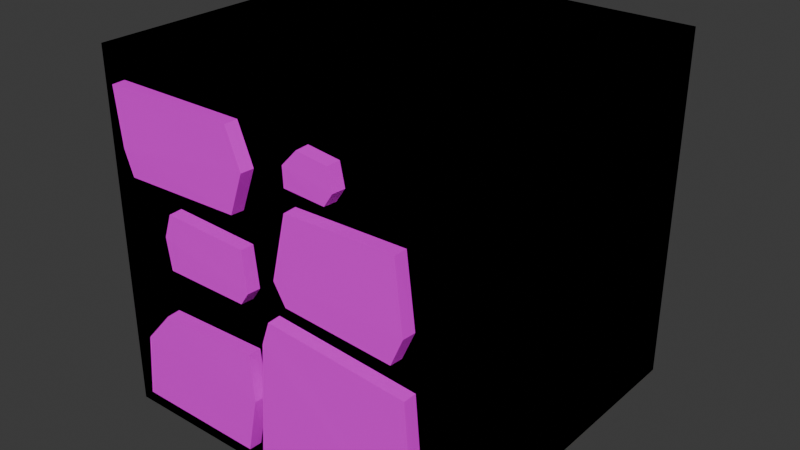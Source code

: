# Source: grass.blend  (saved by Blender 4.5.90; exported with 4.5.12 LTS)
import bpy
from mathutils import Matrix  # noqa: F401  (used for matrix-valued properties, if any)

bpy.ops.wm.read_factory_settings(use_empty=True)
scene = bpy.context.scene
scene.name = 'Scene'

# ---- collections
col_collection = bpy.data.collections.new('Collection'); scene.collection.children.link(col_collection)
col_wall = bpy.data.collections.new('Wall'); col_collection.children.link(col_wall)
col_grass = bpy.data.collections.new('Grass'); col_collection.children.link(col_grass)

# ---- images (referenced by path relative to the original .blend; pixels are not part of the script)
import os
ASSET_DIR = os.environ.get("B2B_ASSET_DIR", "")  # directory of the original .blend (textures are referenced by path, not embedded)
HERE = os.path.dirname(os.path.abspath(__file__))  # packed textures are extracted next to this script under _unpacked/

def load_image(name, relpath, width, height, colorspace="sRGB"):
    """Load a texture the original file referenced (path relative to the .blend, or extracted next to this script)."""
    p = next((c for c in (os.path.join(HERE, relpath), os.path.join(ASSET_DIR, relpath)) if relpath and os.path.exists(c)), "")
    if p:
        img = bpy.data.images.load(p, check_existing=True)
        img.name = name
    else:  # same state as the original file: an image datablock whose file is absent (Cycles renders it pink)
        img = bpy.data.images.new(name, width, height)
        img.source = "FILE"
        img.filepath = "//" + (relpath or name)
    img.colorspace_settings.name = colorspace
    return img
img_resurrect_64_png = load_image('resurrect-64.png', 'resurrect-64.png', 1024, 1024, 'sRGB')
img_resurrect_64_png_001 = load_image('resurrect-64.png.001', 'resurrect-64.png', 1024, 1024, 'sRGB')

# ---- materials (node trees are filled in below, after node groups)
mat_material = bpy.data.materials.new('Material')
mat_material.alpha_threshold = 0.0
mat_material.roughness = 0.5
mat_material.line_color = (0.0, 0.0, 0.0, 1.0)
mat_material_001 = bpy.data.materials.new('Material.001')
mat_material_001.alpha_threshold = 0.0
mat_material_001.roughness = 0.5
mat_material_001.line_color = (0.0, 0.0, 0.0, 1.0)

# ---- material node trees
mat_material.use_nodes = True; mat_material.node_tree.nodes.clear()
_N = mat_material.node_tree.nodes; _L = mat_material.node_tree.links
n0 = _N.new('ShaderNodeOutputMaterial'); n0.name = 'Material Output'; n0.location = (200, 100)
n1 = _N.new('ShaderNodeBsdfPrincipled'); n1.name = 'Principled BSDF'; n1.location = (-200, 100)
n1.inputs[3].default_value = 1.45
n2 = _N.new('ShaderNodeTexImage'); n2.name = 'Image Texture'; n2.location = (-495, 83)
n2.image = img_resurrect_64_png
_L.new(n1.outputs[0], n0.inputs[0])
_L.new(n2.outputs[0], n1.inputs[0])
n0.is_active_output = True
mat_material_001.use_nodes = True; mat_material_001.node_tree.nodes.clear()
_N = mat_material_001.node_tree.nodes; _L = mat_material_001.node_tree.links
n0 = _N.new('ShaderNodeOutputMaterial'); n0.name = 'Material Output'; n0.location = (200, 100)
n1 = _N.new('ShaderNodeBsdfPrincipled'); n1.name = 'Principled BSDF'; n1.location = (-200, 100)
n1.inputs[3].default_value = 1.45
n2 = _N.new('ShaderNodeTexImage'); n2.name = 'Image Texture'; n2.location = (-495, 83)
n2.image = img_resurrect_64_png_001
_L.new(n1.outputs[0], n0.inputs[0])
_L.new(n2.outputs[0], n1.inputs[0])
n0.is_active_output = True

# ---- world
world_world = bpy.data.worlds.new('World'); scene.world = world_world
world_world.use_nodes = True; world_world.node_tree.nodes.clear()
_N = world_world.node_tree.nodes; _L = world_world.node_tree.links
n0 = _N.new('ShaderNodeOutputWorld'); n0.name = 'World Output'; n0.location = (200, 100)
n1 = _N.new('ShaderNodeBackground'); n1.name = 'Background'; n1.location = (-200, 100)
n1.inputs[0].default_value = (0.05088, 0.05088, 0.05088, 1.0)
_L.new(n1.outputs[0], n0.inputs[0])
n0.is_active_output = True
world_world.color = (0.05088, 0.05088, 0.05088)
world_world.sun_shadow_jitter_overblur = 0.0

# ---- meshes
me_cube_001 = bpy.data.meshes.new('Cube.001')
me_cube_001.from_pydata([(-0.5, -0.5, -0.5), (-0.5, -0.5, 0.5), (-0.5, 0.5, -0.5), (-0.5, 0.5, 0.5), (0.5, -0.5, -0.5), (0.5, -0.5, 0.5), (0.5, 0.5, -0.5), (0.5, 0.5, 0.5)], [], [(0, 2, 3, 1), (2, 6, 7, 3), (6, 4, 5, 7), (2, 0, 4, 6), (7, 5, 1, 3), (4, 0, 1, 5)])
_uv = me_cube_001.uv_layers.new(name='UVMap')
_uv.uv.foreach_set('vector', [0.01697, 0.5046, 0.01697, 0.5046, 0.01697, 0.5046, 0.01697, 0.5046, 0.01697, 0.5046, 0.01697, 0.5046, 0.01697, 0.5046, 0.01697, 0.5046, 0.01697, 0.5046, 0.01697, 0.5046, 0.01697, 0.5046, 0.01697, 0.5046, 0.01697, 0.5046, 0.01697, 0.5046, 0.01697, 0.5046, 0.01697, 0.5046, 0.01697, 0.5046, 0.01697, 0.5046, 0.01697, 0.5046, 0.01697, 0.5046, 0.01697, 0.5046, 0.01697, 0.5046, 0.01697, 0.5046, 0.01697, 0.5046])
me_cube_001.materials.append(mat_material)
me_cube_001.update()
me_cube_004 = bpy.data.meshes.new('Cube.004')
me_cube_004.from_pydata([(-0.49, -0.49, -0.49), (-0.49, -0.49, 0.49), (-0.49, 0.49, -0.49), (-0.49, 0.49, 0.49), (0.49, -0.49, -0.49), (0.49, -0.49, 0.49), (0.49, 0.49, -0.49), (0.49, 0.49, 0.49)], [], [(0, 1, 3, 2), (2, 3, 7, 6), (6, 7, 5, 4), (2, 6, 4, 0), (7, 3, 1, 5), (4, 5, 1, 0)])
_uv = me_cube_004.uv_layers.new(name='UVMap')
_uv.uv.foreach_set('vector', [0.01918, 0.4736, 0.01918, 0.4736, 0.01918, 0.4736, 0.01918, 0.4736, 0.01918, 0.4736, 0.01918, 0.4736, 0.01918, 0.4736, 0.01918, 0.4736, 0.01918, 0.4736, 0.01918, 0.4736, 0.01918, 0.4736, 0.01918, 0.4736, 0.01918, 0.4736, 0.01918, 0.4736, 0.01918, 0.4736, 0.01918, 0.4736, 0.01918, 0.4736, 0.01918, 0.4736, 0.01918, 0.4736, 0.01918, 0.4736, 0.01918, 0.4736, 0.01918, 0.4736, 0.01918, 0.4736, 0.01918, 0.4736])
me_cube_004.materials.append(mat_material)
me_cube_004.update()
me_cube_006 = bpy.data.meshes.new('Cube.006')
me_cube_006.from_pydata([(-0.3997, -0.02, 0.154), (-0.4397, -0.02, 0.364), (-0.3997, 0.02, 0.154), (-0.4397, 0.02, 0.364), (-0.07221, -0.02, 0.1624), (-0.07221, -0.02, 0.3624), (-0.07221, 0.02, 0.1624), (-0.07221, 0.02, 0.3624), (-0.4297, -0.02, -0.476), (-0.3297, -0.02, -0.216), (-0.4297, 0.02, -0.476), (-0.3297, 0.02, -0.216), (-0.06971, -0.02, -0.476), (-0.04971, -0.02, -0.206), (-0.06971, 0.02, -0.476), (-0.04971, 0.02, -0.206), (0.09196, -0.02, -0.01346), (0.102, -0.02, 0.2065), (0.09196, 0.02, -0.01346), (0.102, 0.02, 0.2065), (0.382, -0.02, -0.03346), (0.392, -0.02, 0.2115), (0.382, 0.02, -0.03346), (0.392, 0.02, 0.2115), (-0.2897, -0.02, -0.05929), (-0.2797, -0.02, 0.08071), (-0.2897, 0.02, -0.05929), (-0.2797, 0.02, 0.08071), (-0.05971, -0.02, -0.05929), (-0.04971, -0.02, 0.07071), (-0.05971, 0.02, -0.05929), (-0.04971, 0.02, 0.07071), (-0.2997, -0.02, 0.02071), (-0.2997, 0.02, 0.02071), (-0.03971, 0.02, -0.02929), (-0.03971, -0.02, -0.02929), (-0.421, -0.02, 0.2165), (-0.421, 0.02, 0.2165), (-0.03471, 0.02, 0.2674), (-0.03471, -0.02, 0.2674), (0.06196, -0.02, 0.03654), (0.06196, 0.02, 0.03654), (0.412, 0.02, 0.03654), (0.412, -0.02, 0.03654), (-0.4097, -0.02, -0.306), (-0.4097, 0.02, -0.306), (-0.03971, 0.02, -0.326), (-0.03971, -0.02, -0.326), (-0.01668, -0.02, -0.5125), (0.03378, -0.02, -0.08805), (-0.01668, 0.02, -0.5125), (0.03378, 0.02, -0.08805), (0.4271, -0.02, -0.5184), (0.4172, -0.02, -0.1193), (0.4271, 0.02, -0.5184), (0.4172, 0.02, -0.1193), (0.01378, -0.02, -0.1481), (0.01378, 0.02, -0.1481), (0.4471, 0.02, -0.4884), (0.4471, -0.02, -0.4884), (0.1068, -0.02, 0.2777), (0.1464, -0.02, 0.3606), (0.1068, 0.02, 0.2777), (0.1464, 0.02, 0.3606), (0.2105, -0.02, 0.2718), (0.2206, -0.02, 0.351), (0.2105, 0.02, 0.2718), (0.2206, 0.02, 0.351), (0.1073, -0.02, 0.3222), (0.1073, 0.02, 0.3222), (0.2305, 0.02, 0.3018), (0.2305, -0.02, 0.3018)], [], [(36, 1, 3, 37), (44, 9, 11, 45), (38, 7, 5, 39), (2, 6, 4, 0), (7, 3, 1, 5), (39, 5, 1, 36), (46, 15, 13, 47), (10, 14, 12, 8), (15, 11, 9, 13), (47, 13, 9, 44), (40, 17, 19, 41), (42, 23, 21, 43), (18, 22, 20, 16), (23, 19, 17, 21), (43, 21, 17, 40), (32, 25, 27, 33), (34, 31, 29, 35), (26, 30, 28, 24), (31, 27, 25, 29), (35, 29, 25, 32), (28, 35, 32, 24), (30, 34, 35, 28), (24, 32, 33, 26), (4, 39, 36, 0), (6, 38, 39, 4), (0, 36, 37, 2), (20, 43, 40, 16), (22, 42, 43, 20), (16, 40, 41, 18), (12, 47, 44, 8), (14, 46, 47, 12), (8, 44, 45, 10), (56, 49, 51, 57), (58, 55, 53, 59), (50, 54, 52, 48), (55, 51, 49, 53), (59, 53, 49, 56), (52, 59, 56, 48), (54, 58, 59, 52), (48, 56, 57, 50), (68, 61, 63, 69), (70, 67, 65, 71), (62, 66, 64, 60), (67, 63, 61, 65), (71, 65, 61, 68), (64, 71, 68, 60), (66, 70, 71, 64), (60, 68, 69, 62)])
_uv = me_cube_006.uv_layers.new(name='UVMap')
_uv.uv.foreach_set('vector', [0.02154, 0.6392, 0.02243, 0.6465, 0.02243, 0.6465, 0.02154, 0.6392, 0.01836, 0.6348, 0.01891, 0.6037, 0.01891, 0.6037, 0.01836, 0.6348, 0.02185, 0.4889, 0.02242, 0.5035, 0.02242, 0.5035, 0.02185, 0.4889, 0.02116, 0.6309, 0.02121, 0.5035, 0.02121, 0.5035, 0.02116, 0.6309, 0.02242, 0.5035, 0.02243, 0.6465, 0.02243, 0.6465, 0.02242, 0.5035, 0.02185, 0.4889, 0.02242, 0.5035, 0.02243, 0.6465, 0.02154, 0.6392, 0.01824, 0.4909, 0.01897, 0.4948, 0.01897, 0.4948, 0.01824, 0.4909, 0.01733, 0.6426, 0.01733, 0.5025, 0.01733, 0.5025, 0.01733, 0.6426, 0.01897, 0.4948, 0.01891, 0.6037, 0.01891, 0.6037, 0.01897, 0.4948, 0.01824, 0.4909, 0.01897, 0.4948, 0.01891, 0.6037, 0.01836, 0.6348, 0.02044, 0.4513, 0.02148, 0.4358, 0.02148, 0.4358, 0.02044, 0.4513, 0.02044, 0.3152, 0.02151, 0.323, 0.02151, 0.323, 0.02044, 0.3152, 0.02014, 0.4397, 0.02002, 0.3269, 0.02002, 0.3269, 0.02014, 0.4397, 0.02151, 0.323, 0.02148, 0.4358, 0.02148, 0.4358, 0.02151, 0.323, 0.02044, 0.3152, 0.02151, 0.323, 0.02148, 0.4358, 0.02044, 0.4513, 0.02035, 0.592, 0.02071, 0.5842, 0.02071, 0.5842, 0.02035, 0.592, 0.02004, 0.4909, 0.02065, 0.4948, 0.02065, 0.4948, 0.02004, 0.4909, 0.01986, 0.5881, 0.01986, 0.4987, 0.01986, 0.4987, 0.01986, 0.5881, 0.02065, 0.4948, 0.02071, 0.5842, 0.02071, 0.5842, 0.02065, 0.4948, 0.02004, 0.4909, 0.02065, 0.4948, 0.02071, 0.5842, 0.02035, 0.592, 0.01986, 0.4987, 0.02004, 0.4909, 0.02035, 0.592, 0.01986, 0.5881, 0.01986, 0.4987, 0.02004, 0.4909, 0.02004, 0.4909, 0.01986, 0.4987, 0.01986, 0.5881, 0.02035, 0.592, 0.02035, 0.592, 0.01986, 0.5881, 0.02121, 0.5035, 0.02185, 0.4889, 0.02154, 0.6392, 0.02116, 0.6309, 0.02121, 0.5035, 0.02185, 0.4889, 0.02185, 0.4889, 0.02121, 0.5035, 0.02116, 0.6309, 0.02154, 0.6392, 0.02154, 0.6392, 0.02116, 0.6309, 0.02002, 0.3269, 0.02044, 0.3152, 0.02044, 0.4513, 0.02014, 0.4397, 0.02002, 0.3269, 0.02044, 0.3152, 0.02044, 0.3152, 0.02002, 0.3269, 0.02014, 0.4397, 0.02044, 0.4513, 0.02044, 0.4513, 0.02014, 0.4397, 0.01733, 0.5025, 0.01824, 0.4909, 0.01836, 0.6348, 0.01733, 0.6426, 0.01733, 0.5025, 0.01824, 0.4909, 0.01824, 0.4909, 0.01733, 0.5025, 0.01733, 0.6426, 0.01836, 0.6348, 0.01836, 0.6348, 0.01733, 0.6426, 0.01932, 0.4701, 0.01969, 0.4623, 0.01969, 0.4623, 0.01932, 0.4701, 0.01725, 0.3015, 0.0195, 0.3132, 0.0195, 0.3132, 0.01725, 0.3015, 0.01711, 0.4819, 0.01707, 0.3093, 0.01707, 0.3093, 0.01711, 0.4819, 0.0195, 0.3132, 0.01969, 0.4623, 0.01969, 0.4623, 0.0195, 0.3132, 0.01725, 0.3015, 0.0195, 0.3132, 0.01969, 0.4623, 0.01932, 0.4701, 0.01707, 0.3093, 0.01725, 0.3015, 0.01932, 0.4701, 0.01711, 0.4819, 0.01707, 0.3093, 0.01725, 0.3015, 0.01725, 0.3015, 0.01707, 0.3093, 0.01711, 0.4819, 0.01932, 0.4701, 0.01932, 0.4701, 0.01711, 0.4819, 0.02218, 0.4337, 0.02241, 0.4185, 0.02241, 0.4185, 0.02218, 0.4337, 0.02206, 0.3858, 0.02235, 0.3896, 0.02235, 0.3896, 0.02206, 0.3858, 0.02191, 0.4339, 0.02187, 0.3935, 0.02187, 0.3935, 0.02191, 0.4339, 0.02235, 0.3896, 0.02241, 0.4185, 0.02241, 0.4185, 0.02235, 0.3896, 0.02206, 0.3858, 0.02235, 0.3896, 0.02241, 0.4185, 0.02218, 0.4337, 0.02187, 0.3935, 0.02206, 0.3858, 0.02218, 0.4337, 0.02191, 0.4339, 0.02187, 0.3935, 0.02206, 0.3858, 0.02206, 0.3858, 0.02187, 0.3935, 0.02191, 0.4339, 0.02218, 0.4337, 0.02218, 0.4337, 0.02191, 0.4339])
me_cube_006.materials.append(mat_material)
me_cube_006.update()
me_cube_007 = bpy.data.meshes.new('Cube.007')
me_cube_007.from_pydata([(-1.923, 2.32, 1.017), (-2.131, 2.321, 2.127), (-1.929, 2.55, 1.009), (-2.138, 2.55, 2.133), (-0.2388, 2.32, 1.059), (-0.2397, 2.32, 2.125), (-0.2329, 2.55, 1.051), (-0.234, 2.55, 2.133), (-2.081, 2.321, -2.128), (-1.567, 2.318, -0.7645), (-2.088, 2.55, -2.134), (-1.571, 2.55, -0.7543), (-0.2241, 2.32, -2.132), (-0.1227, 2.321, -0.7192), (-0.218, 2.55, -2.139), (-0.1165, 2.55, -0.7122), (0.5376, 2.319, 0.1786), (0.5828, 2.32, 1.344), (0.532, 2.55, 0.1695), (0.5766, 2.55, 1.352), (2.029, 2.32, 0.07795), (2.085, 2.321, 1.368), (2.035, 2.55, 0.06942), (2.092, 2.55, 1.375), (-1.377, 2.321, -0.04738), (-1.323, 2.32, 0.7168), (-1.383, 2.55, -0.05451), (-1.329, 2.55, 0.7249), (-0.1812, 2.319, -0.05177), (-0.1219, 2.32, 0.6631), (-0.1762, 2.55, -0.06118), (-0.1153, 2.55, 0.67), (-1.438, 2.317, 0.3871), (-1.45, 2.55, 0.3883), (-0.05101, 2.55, 0.1211), (-0.0623, 2.318, 0.1239), (-2.042, 2.315, 1.354), (-2.055, 2.55, 1.351), (-0.02452, 2.55, 1.617), (-0.03604, 2.318, 1.617), (0.3697, 2.318, 0.4565), (0.3585, 2.55, 0.4547), (2.208, 2.55, 0.4552), (2.196, 2.317, 0.457), (-1.985, 2.317, -1.234), (-1.996, 2.55, -1.229), (-0.0496, 2.55, -1.353), (-0.0629, 2.316, -1.352), (-0.01199, 2.321, -2.314), (0.2444, 2.32, -0.127), (-0.01828, 2.55, -2.321), (0.2388, 2.55, -0.1189), (2.253, 2.319, -2.347), (2.212, 2.32, -0.2869), (2.258, 2.55, -2.357), (2.219, 2.55, -0.2799), (0.1297, 2.317, -0.4567), (0.1172, 2.55, -0.4555), (2.383, 2.55, -2.175), (2.372, 2.318, -2.172), (0.6054, 2.321, 1.638), (0.8073, 2.32, 2.116), (0.5991, 2.55, 1.631), (0.8017, 2.55, 2.124), (1.17, 2.319, 1.604), (1.23, 2.32, 2.065), (1.175, 2.55, 1.595), (1.236, 2.55, 2.071), (0.5972, 2.317, 1.895), (0.5846, 2.55, 1.896), (1.3, 2.55, 1.777), (1.289, 2.318, 1.78)], [], [(36, 37, 3, 1), (44, 45, 11, 9), (38, 39, 5, 7), (2, 0, 4, 6), (7, 5, 1, 3), (39, 36, 1, 5), (46, 47, 13, 15), (10, 8, 12, 14), (15, 13, 9, 11), (47, 44, 9, 13), (40, 41, 19, 17), (42, 43, 21, 23), (18, 16, 20, 22), (23, 21, 17, 19), (43, 40, 17, 21), (32, 33, 27, 25), (34, 35, 29, 31), (26, 24, 28, 30), (31, 29, 25, 27), (35, 32, 25, 29), (28, 24, 32, 35), (30, 28, 35, 34), (24, 26, 33, 32), (4, 0, 36, 39), (6, 4, 39, 38), (0, 2, 37, 36), (20, 16, 40, 43), (22, 20, 43, 42), (16, 18, 41, 40), (12, 8, 44, 47), (14, 12, 47, 46), (8, 10, 45, 44), (56, 57, 51, 49), (58, 59, 53, 55), (50, 48, 52, 54), (55, 53, 49, 51), (59, 56, 49, 53), (52, 48, 56, 59), (54, 52, 59, 58), (48, 50, 57, 56), (68, 69, 63, 61), (70, 71, 65, 67), (62, 60, 64, 66), (67, 65, 61, 63), (71, 68, 61, 65), (64, 60, 68, 71), (66, 64, 71, 70), (60, 62, 69, 68)])
_uv = me_cube_007.uv_layers.new(name='UVMap')
_uv.uv.foreach_set('vector', [0.009344, 0.5136, 0.009344, 0.5136, 0.009344, 0.5136, 0.009344, 0.5136, 0.009344, 0.5136, 0.009344, 0.5136, 0.009344, 0.5136, 0.009344, 0.5136, 0.009344, 0.5136, 0.009344, 0.5136, 0.009344, 0.5136, 0.009344, 0.5136, 0.009344, 0.5136, 0.009344, 0.5136, 0.009344, 0.5136, 0.009344, 0.5136, 0.009344, 0.5136, 0.009344, 0.5136, 0.009344, 0.5136, 0.009344, 0.5136, 0.009344, 0.5136, 0.009344, 0.5136, 0.009344, 0.5136, 0.009344, 0.5136, 0.009344, 0.5136, 0.009344, 0.5136, 0.009344, 0.5136, 0.009344, 0.5136, 0.009344, 0.5136, 0.009344, 0.5136, 0.009344, 0.5136, 0.009344, 0.5136, 0.009344, 0.5136, 0.009344, 0.5136, 0.009344, 0.5136, 0.009344, 0.5136, 0.009344, 0.5136, 0.009344, 0.5136, 0.009344, 0.5136, 0.009344, 0.5136, 0.009344, 0.5136, 0.009344, 0.5136, 0.009344, 0.5136, 0.009344, 0.5136, 0.009344, 0.5136, 0.009344, 0.5136, 0.009344, 0.5136, 0.009344, 0.5136, 0.009344, 0.5136, 0.009344, 0.5136, 0.009344, 0.5136, 0.009344, 0.5136, 0.009344, 0.5136, 0.009344, 0.5136, 0.009344, 0.5136, 0.009344, 0.5136, 0.009344, 0.5136, 0.009344, 0.5136, 0.009344, 0.5136, 0.009344, 0.5136, 0.009344, 0.5136, 0.009344, 0.5136, 0.009344, 0.5136, 0.009344, 0.5136, 0.009344, 0.5136, 0.009344, 0.5136, 0.009344, 0.5136, 0.009344, 0.5136, 0.009344, 0.5136, 0.009344, 0.5136, 0.009344, 0.5136, 0.009344, 0.5136, 0.009344, 0.5136, 0.009344, 0.5136, 0.009344, 0.5136, 0.009344, 0.5136, 0.009344, 0.5136, 0.009344, 0.5136, 0.009344, 0.5136, 0.009344, 0.5136, 0.009344, 0.5136, 0.009344, 0.5136, 0.009344, 0.5136, 0.009344, 0.5136, 0.009344, 0.5136, 0.009344, 0.5136, 0.009344, 0.5136, 0.009344, 0.5136, 0.009344, 0.5136, 0.009344, 0.5136, 0.009344, 0.5136, 0.009344, 0.5136, 0.009344, 0.5136, 0.009344, 0.5136, 0.009344, 0.5136, 0.009344, 0.5136, 0.009344, 0.5136, 0.009344, 0.5136, 0.009344, 0.5136, 0.009344, 0.5136, 0.009344, 0.5136, 0.009344, 0.5136, 0.009344, 0.5136, 0.009344, 0.5136, 0.009344, 0.5136, 0.009344, 0.5136, 0.009344, 0.5136, 0.009344, 0.5136, 0.009344, 0.5136, 0.009344, 0.5136, 0.009344, 0.5136, 0.009344, 0.5136, 0.009344, 0.5136, 0.009344, 0.5136, 0.009344, 0.5136, 0.009344, 0.5136, 0.009344, 0.5136, 0.009344, 0.5136, 0.009344, 0.5136, 0.009344, 0.5136, 0.009344, 0.5136, 0.009344, 0.5136, 0.009344, 0.5136, 0.009344, 0.5136, 0.009344, 0.5136, 0.009344, 0.5136, 0.009344, 0.5136, 0.009344, 0.5136, 0.009344, 0.5136, 0.009344, 0.5136, 0.009344, 0.5136, 0.009344, 0.5136, 0.009344, 0.5136, 0.009344, 0.5136, 0.009344, 0.5136, 0.009344, 0.5136, 0.009344, 0.5136, 0.009344, 0.5136, 0.009344, 0.5136, 0.009344, 0.5136, 0.009344, 0.5136, 0.009344, 0.5136, 0.009344, 0.5136, 0.009344, 0.5136, 0.009344, 0.5136, 0.009344, 0.5136, 0.009344, 0.5136, 0.009344, 0.5136, 0.009344, 0.5136, 0.009344, 0.5136, 0.009344, 0.5136, 0.009344, 0.5136, 0.009344, 0.5136, 0.009344, 0.5136, 0.009344, 0.5136, 0.009344, 0.5136, 0.009344, 0.5136, 0.009344, 0.5136, 0.009344, 0.5136, 0.009344, 0.5136, 0.009344, 0.5136, 0.009344, 0.5136, 0.009344, 0.5136, 0.009344, 0.5136, 0.009344, 0.5136, 0.009344, 0.5136, 0.009344, 0.5136, 0.009344, 0.5136, 0.009344, 0.5136, 0.009344, 0.5136, 0.009344, 0.5136, 0.009344, 0.5136, 0.009344, 0.5136, 0.009344, 0.5136, 0.009344, 0.5136, 0.009344, 0.5136, 0.009344, 0.5136, 0.009344, 0.5136, 0.009344, 0.5136, 0.009344, 0.5136, 0.009344, 0.5136, 0.009344, 0.5136, 0.009344, 0.5136, 0.009344, 0.5136, 0.009344, 0.5136, 0.009344, 0.5136, 0.009344, 0.5136, 0.009344, 0.5136, 0.009344, 0.5136, 0.009344, 0.5136, 0.009344, 0.5136, 0.009344, 0.5136])
me_cube_007.materials.append(mat_material)
me_cube_007.update()
me_cube_002 = bpy.data.meshes.new('Cube.002')
me_cube_002.from_pydata([(-0.49, -0.49, -0.49), (-0.49, -0.49, 0.49), (-0.49, 0.49, -0.49), (-0.49, 0.49, 0.49), (0.49, -0.49, -0.49), (0.49, -0.49, 0.49), (0.49, 0.49, -0.49), (0.49, 0.49, 0.49)], [], [(0, 1, 3, 2), (2, 3, 7, 6), (6, 7, 5, 4), (2, 6, 4, 0), (7, 3, 1, 5), (4, 5, 1, 0)])
_uv = me_cube_002.uv_layers.new(name='UVMap')
_uv.uv.foreach_set('vector', [0.3991, 0.9017, 0.4124, 0.9017, 0.4124, 0.9017, 0.3991, 0.9017, 0.3991, 0.9017, 0.4124, 0.9017, 0.4124, 0.04553, 0.3991, 0.04553, 0.3991, 0.04553, 0.4124, 0.04553, 0.4124, 0.04553, 0.3991, 0.04553, 0.3991, 0.9017, 0.3991, 0.04553, 0.3991, 0.04553, 0.3991, 0.9017, 0.4124, 0.04553, 0.4124, 0.9017, 0.4124, 0.9017, 0.4124, 0.04553, 0.3991, 0.04553, 0.4124, 0.04553, 0.4124, 0.9017, 0.3991, 0.9017])
me_cube_002.materials.append(mat_material)
me_cube_002.update()
me_cube_003 = bpy.data.meshes.new('Cube.003')
me_cube_003.from_pydata([(-0.5, -0.5, -0.5), (-0.5, -0.5, 0.5), (-0.5, 0.5, -0.5), (-0.5, 0.5, 0.5), (0.5, -0.5, -0.5), (0.5, -0.5, 0.5), (0.5, 0.5, -0.5), (0.5, 0.5, 0.5)], [], [(0, 2, 3, 1), (2, 6, 7, 3), (6, 4, 5, 7), (2, 0, 4, 6), (7, 5, 1, 3), (4, 0, 1, 5)])
_uv = me_cube_003.uv_layers.new(name='UVMap')
_uv.uv.foreach_set('vector', [0.3885, 0.5046, 0.3885, 0.5046, 0.3885, 0.5046, 0.3885, 0.5046, 0.3885, 0.5046, 0.3885, 0.5046, 0.3885, 0.5046, 0.3885, 0.5046, 0.3885, 0.5046, 0.3885, 0.5046, 0.3885, 0.5046, 0.3885, 0.5046, 0.3885, 0.5046, 0.3885, 0.5046, 0.3885, 0.5046, 0.3885, 0.5046, 0.3885, 0.5046, 0.3885, 0.5046, 0.3885, 0.5046, 0.3885, 0.5046, 0.3885, 0.5046, 0.3885, 0.5046, 0.3885, 0.5046, 0.3885, 0.5046])
me_cube_003.materials.append(mat_material_001)
me_cube_003.update()

# ---- objects
ob_walloutline = bpy.data.objects.new('WallOutline', me_cube_001)
ob_wall = bpy.data.objects.new('Wall', me_cube_004)
ob_brick = bpy.data.objects.new('Brick', me_cube_006)
ob_brickoutline = bpy.data.objects.new('BrickOutline', me_cube_007)
ob_grass = bpy.data.objects.new('Grass', me_cube_002)
ob_grassoutline = bpy.data.objects.new('GrassOutline', me_cube_003)

# ---- transforms, parenting, visibility, modifiers, constraints
ob_walloutline.location = (0.0, 0.0, 0.5)
ob_wall.location = (0.0, 0.0, 0.5)
ob_brick.location = (0.01971, -0.51, 0.556)
ob_brickoutline.location = (0.0, -1.0, 0.5)
ob_brickoutline.scale = (0.2, 0.2, 0.2)
ob_grass.location = (0.0, 0.0, 0.5)
ob_grassoutline.location = (0.0, 0.0, 0.5)

# ---- collection membership
col_wall.objects.link(ob_walloutline)
col_wall.objects.link(ob_wall)
col_wall.objects.link(ob_brick)
col_wall.objects.link(ob_brickoutline)
col_grass.objects.link(ob_grass)
col_grass.objects.link(ob_grassoutline)

# ---- scene / render settings (as saved in the file)
scene.frame_start = 1; scene.frame_end = 250; scene.frame_set(1)
scene.render.engine = 'BLENDER_EEVEE_NEXT'
bpy.context.view_layer.update()

# ---- added for rendering (the .blend has no active camera and no usable light): camera, sun
cam_auto = bpy.data.cameras.new('AutoCamera')
cam_auto.lens = 50.0
cam_auto.sensor_width = 36.0
cam_auto.clip_end = 1000.0
ob_auto_camera = bpy.data.objects.new('AutoCamera', cam_auto)
scene.collection.objects.link(ob_auto_camera)
ob_auto_camera.location = (1.6225, -1.96545, 1.798)
ob_auto_camera.rotation_euler = (1.09748, -7.21219e-08, 0.694738)
scene.camera = ob_auto_camera
light_auto_sun = bpy.data.lights.new('AutoSun', 'SUN')
light_auto_sun.energy = 3.0
light_auto_sun.angle = 0.0523599
ob_auto_sun = bpy.data.objects.new('AutoSun', light_auto_sun)
scene.collection.objects.link(ob_auto_sun)
ob_auto_sun.rotation_euler = (0.872665, 0.174533, 0.523599)
bpy.context.view_layer.update()
